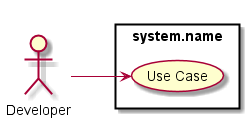

The diagram above was rendered by PlantUML. Its source (embedded in the PNG):
@startuml

left to right direction

:Developer: as Actor

rectangle "system.name" {
    (Use Case) as U1
}

Actor --> U1

@enduml